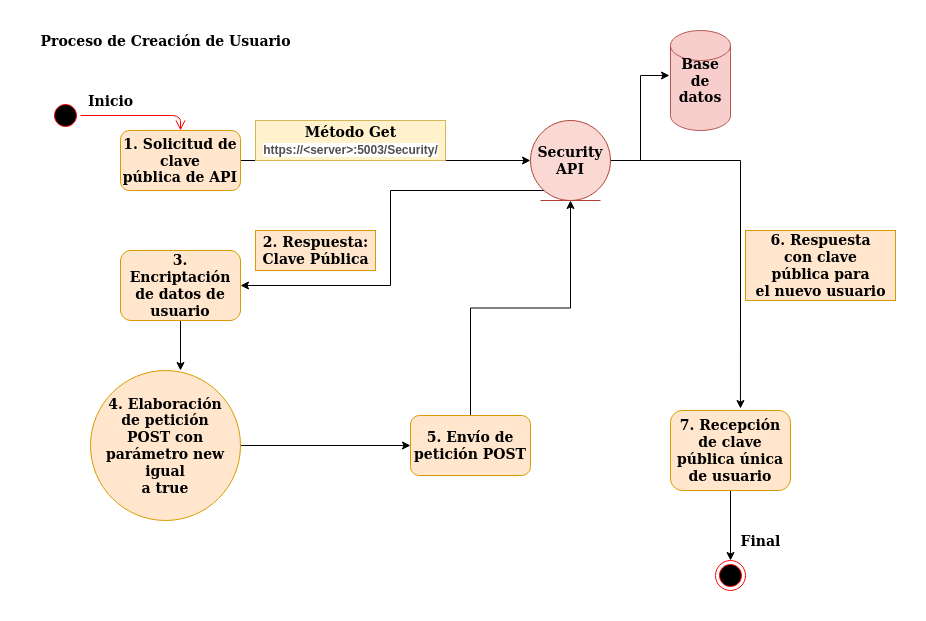

The diagram above was exported from draw.io. Its source (the exported page's mxGraphModel, read from the mxfile embedded in the PNG):
<mxGraphModel dx="862" dy="449" grid="1" gridSize="10" guides="1" tooltips="1" connect="1" arrows="1" fold="1" page="1" pageScale="1" pageWidth="827" pageHeight="1169" math="0" shadow="0">
  <root>
    <mxCell id="0" />
    <mxCell id="1" parent="0" />
    <mxCell id="9mwRFVif4jSOevQ5S4ZP-1" value="Proceso de Creación de Usuario" style="text;html=1;align=center;verticalAlign=middle;resizable=0;points=[];autosize=1;fontStyle=1;fontSize=14;" vertex="1" parent="1">
      <mxGeometry x="10" y="10" width="270" height="20" as="geometry" />
    </mxCell>
    <mxCell id="9mwRFVif4jSOevQ5S4ZP-4" style="edgeStyle=orthogonalEdgeStyle;rounded=0;orthogonalLoop=1;jettySize=auto;html=1;entryX=0;entryY=0.5;entryDx=0;entryDy=0;fontSize=14;" edge="1" parent="1" source="9mwRFVif4jSOevQ5S4ZP-2" target="9mwRFVif4jSOevQ5S4ZP-3">
      <mxGeometry relative="1" as="geometry" />
    </mxCell>
    <mxCell id="9mwRFVif4jSOevQ5S4ZP-2" value="&lt;div&gt;1. Solicitud de&lt;/div&gt;&lt;div&gt;clave &lt;br&gt;&lt;/div&gt;&lt;div&gt;pública de API&lt;br&gt;&lt;/div&gt;" style="rounded=1;whiteSpace=wrap;html=1;fontSize=14;fontStyle=1;fillColor=#ffe6cc;strokeColor=#d79b00;" vertex="1" parent="1">
      <mxGeometry x="100" y="110" width="120" height="60" as="geometry" />
    </mxCell>
    <mxCell id="9mwRFVif4jSOevQ5S4ZP-7" style="edgeStyle=orthogonalEdgeStyle;rounded=0;orthogonalLoop=1;jettySize=auto;html=1;fontSize=14;entryX=1;entryY=0.5;entryDx=0;entryDy=0;" edge="1" parent="1" source="9mwRFVif4jSOevQ5S4ZP-3" target="9mwRFVif4jSOevQ5S4ZP-6">
      <mxGeometry relative="1" as="geometry">
        <mxPoint x="230" y="248" as="targetPoint" />
        <Array as="points">
          <mxPoint x="370" y="170" />
          <mxPoint x="370" y="265" />
        </Array>
      </mxGeometry>
    </mxCell>
    <mxCell id="9mwRFVif4jSOevQ5S4ZP-15" style="edgeStyle=orthogonalEdgeStyle;rounded=0;orthogonalLoop=1;jettySize=auto;html=1;entryX=0.583;entryY=-0.025;entryDx=0;entryDy=0;entryPerimeter=0;fontSize=14;" edge="1" parent="1" source="9mwRFVif4jSOevQ5S4ZP-3" target="9mwRFVif4jSOevQ5S4ZP-11">
      <mxGeometry relative="1" as="geometry" />
    </mxCell>
    <mxCell id="9mwRFVif4jSOevQ5S4ZP-17" style="edgeStyle=orthogonalEdgeStyle;rounded=0;orthogonalLoop=1;jettySize=auto;html=1;entryX=-0.017;entryY=0.45;entryDx=0;entryDy=0;entryPerimeter=0;fontSize=14;" edge="1" parent="1" source="9mwRFVif4jSOevQ5S4ZP-3" target="9mwRFVif4jSOevQ5S4ZP-16">
      <mxGeometry relative="1" as="geometry" />
    </mxCell>
    <mxCell id="9mwRFVif4jSOevQ5S4ZP-3" value="&lt;div&gt;Security&lt;/div&gt;&lt;div&gt;API&lt;br&gt;&lt;/div&gt;" style="ellipse;shape=umlEntity;whiteSpace=wrap;html=1;fontSize=14;fontStyle=1;fillColor=#fad9d5;strokeColor=#ae4132;" vertex="1" parent="1">
      <mxGeometry x="510" y="100" width="80" height="80" as="geometry" />
    </mxCell>
    <mxCell id="9mwRFVif4jSOevQ5S4ZP-5" value="&lt;div&gt;Método Get &lt;br&gt;&lt;/div&gt;&lt;div&gt;&lt;span style=&quot;color: rgb(80, 80, 80); font-family: &amp;quot;opensans&amp;quot;, &amp;quot;helvetica&amp;quot;, &amp;quot;arial&amp;quot;, sans-serif; font-size: 12px; font-style: normal; letter-spacing: normal; text-align: left; text-indent: 0px; text-transform: none; word-spacing: 0px; background-color: rgb(255, 255, 255); display: inline; float: none;&quot;&gt;https://&amp;lt;server&amp;gt;:5003/Security/&lt;/span&gt;&lt;/div&gt;" style="text;html=1;align=center;verticalAlign=middle;resizable=0;points=[];autosize=1;fontSize=14;fontStyle=1;fillColor=#fff2cc;strokeColor=#d6b656;" vertex="1" parent="1">
      <mxGeometry x="235" y="100" width="190" height="40" as="geometry" />
    </mxCell>
    <mxCell id="9mwRFVif4jSOevQ5S4ZP-27" style="edgeStyle=orthogonalEdgeStyle;rounded=0;orthogonalLoop=1;jettySize=auto;html=1;entryX=0.6;entryY=0;entryDx=0;entryDy=0;entryPerimeter=0;fontSize=14;" edge="1" parent="1" source="9mwRFVif4jSOevQ5S4ZP-6" target="9mwRFVif4jSOevQ5S4ZP-9">
      <mxGeometry relative="1" as="geometry" />
    </mxCell>
    <mxCell id="9mwRFVif4jSOevQ5S4ZP-6" value="&lt;div&gt;3. Encriptación&lt;/div&gt;&lt;div&gt;de datos de &lt;br&gt;&lt;/div&gt;&lt;div&gt;usuario&lt;br&gt;&lt;/div&gt;" style="rounded=1;whiteSpace=wrap;html=1;fontSize=14;fontStyle=1;fillColor=#ffe6cc;strokeColor=#d79b00;" vertex="1" parent="1">
      <mxGeometry x="100" y="230" width="120" height="70" as="geometry" />
    </mxCell>
    <mxCell id="9mwRFVif4jSOevQ5S4ZP-8" value="&lt;div&gt;2. Respuesta:&lt;/div&gt;&lt;div&gt;Clave Pública&lt;br&gt;&lt;/div&gt;" style="text;html=1;align=center;verticalAlign=middle;resizable=0;points=[];autosize=1;fontSize=14;fontStyle=1;fillColor=#ffe6cc;strokeColor=#d79b00;" vertex="1" parent="1">
      <mxGeometry x="235" y="210" width="120" height="40" as="geometry" />
    </mxCell>
    <mxCell id="9mwRFVif4jSOevQ5S4ZP-13" style="edgeStyle=orthogonalEdgeStyle;rounded=0;orthogonalLoop=1;jettySize=auto;html=1;entryX=0;entryY=0.5;entryDx=0;entryDy=0;fontSize=14;" edge="1" parent="1" source="9mwRFVif4jSOevQ5S4ZP-9" target="9mwRFVif4jSOevQ5S4ZP-10">
      <mxGeometry relative="1" as="geometry" />
    </mxCell>
    <mxCell id="9mwRFVif4jSOevQ5S4ZP-9" value="&lt;div&gt;4. Elaboración&lt;/div&gt;&lt;div&gt;de petición&lt;/div&gt;&lt;div&gt;POST con parámetro new igual&lt;/div&gt;&lt;div&gt;a true&lt;br&gt;&lt;/div&gt;" style="ellipse;whiteSpace=wrap;html=1;aspect=fixed;fontSize=14;fontStyle=1;fillColor=#ffe6cc;strokeColor=#d79b00;" vertex="1" parent="1">
      <mxGeometry x="70" y="350" width="150" height="150" as="geometry" />
    </mxCell>
    <mxCell id="9mwRFVif4jSOevQ5S4ZP-14" style="edgeStyle=orthogonalEdgeStyle;rounded=0;orthogonalLoop=1;jettySize=auto;html=1;entryX=0.5;entryY=1;entryDx=0;entryDy=0;fontSize=14;" edge="1" parent="1" source="9mwRFVif4jSOevQ5S4ZP-10" target="9mwRFVif4jSOevQ5S4ZP-3">
      <mxGeometry relative="1" as="geometry" />
    </mxCell>
    <mxCell id="9mwRFVif4jSOevQ5S4ZP-10" value="5. Envío de petición POST" style="rounded=1;whiteSpace=wrap;html=1;fontSize=14;fontStyle=1;fillColor=#ffe6cc;strokeColor=#d79b00;" vertex="1" parent="1">
      <mxGeometry x="390" y="395" width="120" height="60" as="geometry" />
    </mxCell>
    <mxCell id="9mwRFVif4jSOevQ5S4ZP-23" style="edgeStyle=orthogonalEdgeStyle;rounded=0;orthogonalLoop=1;jettySize=auto;html=1;entryX=0.5;entryY=0;entryDx=0;entryDy=0;fontSize=14;" edge="1" parent="1" source="9mwRFVif4jSOevQ5S4ZP-11" target="9mwRFVif4jSOevQ5S4ZP-22">
      <mxGeometry relative="1" as="geometry" />
    </mxCell>
    <mxCell id="9mwRFVif4jSOevQ5S4ZP-11" value="7. Recepción de clave pública única de usuario" style="rounded=1;whiteSpace=wrap;html=1;fontSize=14;fontStyle=1;fillColor=#ffe6cc;strokeColor=#d79b00;" vertex="1" parent="1">
      <mxGeometry x="650" y="390" width="120" height="80" as="geometry" />
    </mxCell>
    <mxCell id="9mwRFVif4jSOevQ5S4ZP-16" value="Base de datos" style="shape=cylinder2;whiteSpace=wrap;html=1;boundedLbl=1;backgroundOutline=1;size=15;fontSize=14;fontStyle=1;fillColor=#f8cecc;strokeColor=#b85450;" vertex="1" parent="1">
      <mxGeometry x="650" y="10" width="60" height="100" as="geometry" />
    </mxCell>
    <mxCell id="9mwRFVif4jSOevQ5S4ZP-19" value="" style="ellipse;html=1;shape=startState;fillColor=#000000;strokeColor=#ff0000;fontSize=14;" vertex="1" parent="1">
      <mxGeometry x="30" y="80" width="30" height="30" as="geometry" />
    </mxCell>
    <mxCell id="9mwRFVif4jSOevQ5S4ZP-20" value="" style="edgeStyle=orthogonalEdgeStyle;html=1;verticalAlign=bottom;endArrow=open;endSize=8;strokeColor=#ff0000;fontSize=14;entryX=0.5;entryY=0;entryDx=0;entryDy=0;" edge="1" source="9mwRFVif4jSOevQ5S4ZP-19" parent="1" target="9mwRFVif4jSOevQ5S4ZP-2">
      <mxGeometry relative="1" as="geometry">
        <mxPoint x="45" y="170" as="targetPoint" />
      </mxGeometry>
    </mxCell>
    <mxCell id="9mwRFVif4jSOevQ5S4ZP-21" value="Inicio" style="text;html=1;align=center;verticalAlign=middle;resizable=0;points=[];autosize=1;fontSize=14;fontStyle=1" vertex="1" parent="1">
      <mxGeometry x="60" y="70" width="60" height="20" as="geometry" />
    </mxCell>
    <mxCell id="9mwRFVif4jSOevQ5S4ZP-22" value="" style="ellipse;html=1;shape=endState;fillColor=#000000;strokeColor=#ff0000;fontSize=14;" vertex="1" parent="1">
      <mxGeometry x="695" y="540" width="30" height="30" as="geometry" />
    </mxCell>
    <mxCell id="9mwRFVif4jSOevQ5S4ZP-25" value="Final" style="text;html=1;align=center;verticalAlign=middle;resizable=0;points=[];autosize=1;fontSize=14;fontStyle=1" vertex="1" parent="1">
      <mxGeometry x="710" y="510" width="60" height="20" as="geometry" />
    </mxCell>
    <mxCell id="9mwRFVif4jSOevQ5S4ZP-26" value="&lt;div&gt;6. Respuesta&lt;/div&gt;&lt;div&gt;con clave &lt;br&gt;&lt;/div&gt;&lt;div&gt;pública para&lt;/div&gt;&lt;div&gt;el nuevo usuario&lt;br&gt;&lt;/div&gt;" style="text;html=1;align=center;verticalAlign=middle;resizable=0;points=[];autosize=1;fontSize=14;fontStyle=1;fillColor=#ffe6cc;strokeColor=#d79b00;" vertex="1" parent="1">
      <mxGeometry x="725" y="210" width="150" height="70" as="geometry" />
    </mxCell>
  </root>
</mxGraphModel>